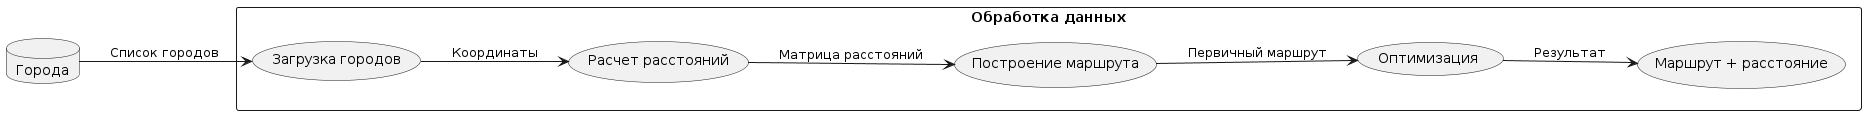

The diagram above was rendered by PlantUML. Its source (embedded in the PNG):
@startuml
left to right direction

rectangle "Обработка данных" as process {
  (Загрузка городов) as load
  (Расчет расстояний) as calc
  (Построение маршрута) as build
  (Оптимизация) as optimize

  load --> calc : Координаты
  calc --> build : Матрица расстояний
  build --> optimize : Первичный маршрут
  optimize --> (Маршрут + расстояние) : Результат
}

database "Города" as cities
cities --> load : Список городов
@enduml